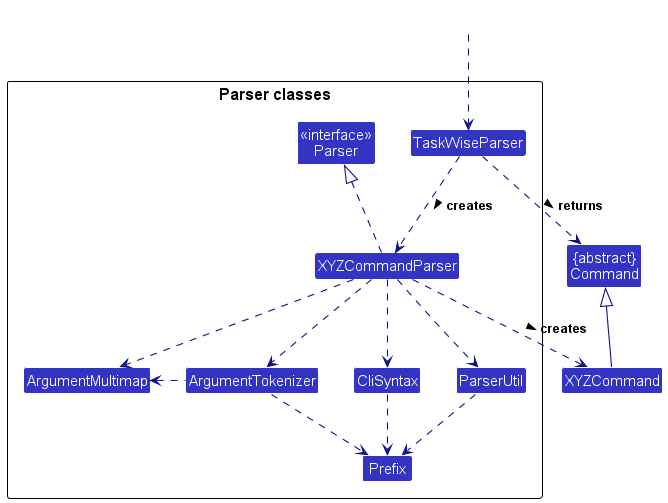

The diagram above was rendered by PlantUML. Its source (embedded in the PNG):
@startuml
!include style.puml
skinparam arrowThickness 1.1
skinparam arrowColor LOGIC_COLOR_T4
skinparam classBackgroundColor LOGIC_COLOR

Class "{abstract}\nCommand" as Command
Class XYZCommand

package "Parser classes"{
Class "<<interface>>\nParser" as Parser
Class TaskWiseParser
Class XYZCommandParser
Class CliSyntax
Class ParserUtil
Class ArgumentMultimap
Class ArgumentTokenizer
Class Prefix
}

Class HiddenOutside #FFFFFF
HiddenOutside ..> TaskWiseParser

TaskWiseParser .down.> XYZCommandParser: creates >

XYZCommandParser ..> XYZCommand : creates >
TaskWiseParser ..> Command : returns >
XYZCommandParser .up.|> Parser
XYZCommandParser ..> ArgumentMultimap
XYZCommandParser ..> ArgumentTokenizer
ArgumentTokenizer .left.> ArgumentMultimap
XYZCommandParser ..> CliSyntax
CliSyntax ..> Prefix
XYZCommandParser ..> ParserUtil
ParserUtil .down.> Prefix
ArgumentTokenizer .down.> Prefix
XYZCommand -up-|> Command
@enduml